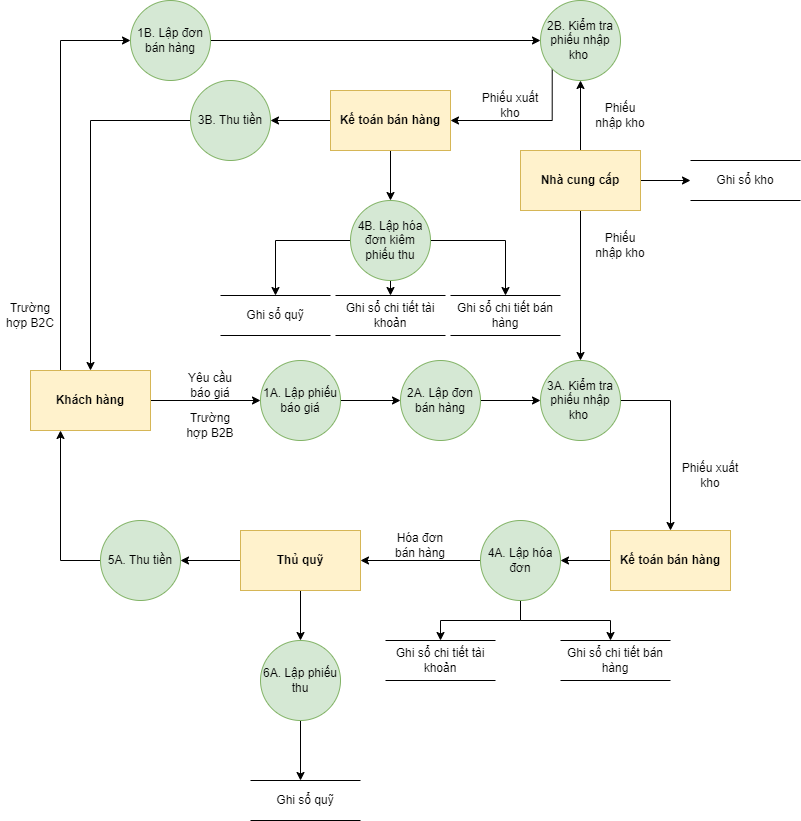

The diagram above was exported from draw.io. Its source (the exported page's mxGraphModel, read from the mxfile embedded in the PNG):
<mxGraphModel dx="782" dy="468" grid="1" gridSize="10" guides="1" tooltips="1" connect="1" arrows="1" fold="1" page="1" pageScale="1" pageWidth="827" pageHeight="1169" math="0" shadow="0">
  <root>
    <mxCell id="0" />
    <mxCell id="1" parent="0" />
    <mxCell id="mNY_AcDZt0w_OdXhZn1--3" style="edgeStyle=orthogonalEdgeStyle;rounded=0;orthogonalLoop=1;jettySize=auto;html=1;exitX=1;exitY=0.5;exitDx=0;exitDy=0;" edge="1" parent="1" source="Kt9P6zIwihDy5i2Cvjqx-2" target="Kt9P6zIwihDy5i2Cvjqx-6">
      <mxGeometry relative="1" as="geometry" />
    </mxCell>
    <mxCell id="CRD6H69Sc6KW4J9yCXJp-2" style="edgeStyle=orthogonalEdgeStyle;rounded=0;orthogonalLoop=1;jettySize=auto;html=1;exitX=0.25;exitY=0;exitDx=0;exitDy=0;entryX=0;entryY=0.5;entryDx=0;entryDy=0;" edge="1" parent="1" source="Kt9P6zIwihDy5i2Cvjqx-2" target="I0iIg4LUghOi66f93FYZ-6">
      <mxGeometry relative="1" as="geometry" />
    </mxCell>
    <mxCell id="Kt9P6zIwihDy5i2Cvjqx-2" value="Khách hàng" style="rounded=0;whiteSpace=wrap;html=1;fillColor=#fff2cc;strokeColor=#d6b656;fontStyle=1" vertex="1" parent="1">
      <mxGeometry x="70" y="920" width="120" height="60" as="geometry" />
    </mxCell>
    <mxCell id="CRD6H69Sc6KW4J9yCXJp-7" style="edgeStyle=orthogonalEdgeStyle;rounded=0;orthogonalLoop=1;jettySize=auto;html=1;exitX=1;exitY=0.5;exitDx=0;exitDy=0;" edge="1" parent="1" source="Kt9P6zIwihDy5i2Cvjqx-6" target="CRD6H69Sc6KW4J9yCXJp-5">
      <mxGeometry relative="1" as="geometry" />
    </mxCell>
    <mxCell id="Kt9P6zIwihDy5i2Cvjqx-6" value="1A. Lập phiếu báo giá" style="ellipse;whiteSpace=wrap;html=1;aspect=fixed;fillColor=#d5e8d4;strokeColor=#82b366;fontStyle=0" vertex="1" parent="1">
      <mxGeometry x="300" y="910" width="80" height="80" as="geometry" />
    </mxCell>
    <mxCell id="Bm4BWOUB135oUXypvRMJ-1" style="edgeStyle=orthogonalEdgeStyle;rounded=0;orthogonalLoop=1;jettySize=auto;html=1;exitX=1;exitY=0.5;exitDx=0;exitDy=0;entryX=0.5;entryY=0;entryDx=0;entryDy=0;" edge="1" parent="1" source="Kt9P6zIwihDy5i2Cvjqx-9" target="Kt9P6zIwihDy5i2Cvjqx-14">
      <mxGeometry relative="1" as="geometry" />
    </mxCell>
    <mxCell id="Kt9P6zIwihDy5i2Cvjqx-9" value="3A. Kiểm tra phiếu nhập kho&amp;nbsp;" style="ellipse;whiteSpace=wrap;html=1;aspect=fixed;fillColor=#d5e8d4;strokeColor=#82b366;fontStyle=0" vertex="1" parent="1">
      <mxGeometry x="580" y="910" width="80" height="80" as="geometry" />
    </mxCell>
    <mxCell id="I0iIg4LUghOi66f93FYZ-8" style="edgeStyle=orthogonalEdgeStyle;rounded=0;orthogonalLoop=1;jettySize=auto;html=1;exitX=0.5;exitY=1;exitDx=0;exitDy=0;entryX=0.5;entryY=0;entryDx=0;entryDy=0;" edge="1" parent="1" source="Kt9P6zIwihDy5i2Cvjqx-11" target="Kt9P6zIwihDy5i2Cvjqx-22">
      <mxGeometry relative="1" as="geometry" />
    </mxCell>
    <mxCell id="I0iIg4LUghOi66f93FYZ-10" style="edgeStyle=orthogonalEdgeStyle;rounded=0;orthogonalLoop=1;jettySize=auto;html=1;exitX=0;exitY=0.5;exitDx=0;exitDy=0;" edge="1" parent="1" source="Kt9P6zIwihDy5i2Cvjqx-11">
      <mxGeometry relative="1" as="geometry">
        <mxPoint x="400" y="1110" as="targetPoint" />
      </mxGeometry>
    </mxCell>
    <mxCell id="DPZPqK5XMfw5j5YJsiXa-2" style="edgeStyle=orthogonalEdgeStyle;rounded=0;orthogonalLoop=1;jettySize=auto;html=1;exitX=0.5;exitY=1;exitDx=0;exitDy=0;" edge="1" parent="1" source="Kt9P6zIwihDy5i2Cvjqx-11">
      <mxGeometry relative="1" as="geometry">
        <mxPoint x="650" y="1190" as="targetPoint" />
      </mxGeometry>
    </mxCell>
    <mxCell id="Kt9P6zIwihDy5i2Cvjqx-11" value="4A. Lập hóa đơn" style="ellipse;whiteSpace=wrap;html=1;aspect=fixed;fillColor=#d5e8d4;strokeColor=#82b366;fontStyle=0" vertex="1" parent="1">
      <mxGeometry x="520" y="1070" width="80" height="80" as="geometry" />
    </mxCell>
    <mxCell id="I0iIg4LUghOi66f93FYZ-9" style="edgeStyle=orthogonalEdgeStyle;rounded=0;orthogonalLoop=1;jettySize=auto;html=1;exitX=0;exitY=0.5;exitDx=0;exitDy=0;entryX=1;entryY=0.5;entryDx=0;entryDy=0;" edge="1" parent="1" source="Kt9P6zIwihDy5i2Cvjqx-14" target="Kt9P6zIwihDy5i2Cvjqx-11">
      <mxGeometry relative="1" as="geometry" />
    </mxCell>
    <mxCell id="Kt9P6zIwihDy5i2Cvjqx-14" value="Kế toán bán hàng" style="rounded=0;whiteSpace=wrap;html=1;fillColor=#fff2cc;strokeColor=#d6b656;fontStyle=1" vertex="1" parent="1">
      <mxGeometry x="650" y="1080" width="120" height="60" as="geometry" />
    </mxCell>
    <mxCell id="Kt9P6zIwihDy5i2Cvjqx-15" value="Ghi sổ quỹ" style="shape=partialRectangle;whiteSpace=wrap;html=1;left=0;right=0;fillColor=none;fontStyle=0" vertex="1" parent="1">
      <mxGeometry x="290" y="1330" width="110" height="40" as="geometry" />
    </mxCell>
    <mxCell id="Kt9P6zIwihDy5i2Cvjqx-20" value="Phiếu xuất kho" style="text;html=1;strokeColor=none;fillColor=none;align=center;verticalAlign=middle;whiteSpace=wrap;rounded=0;" vertex="1" parent="1">
      <mxGeometry x="720" y="1010" width="60" height="30" as="geometry" />
    </mxCell>
    <mxCell id="Kt9P6zIwihDy5i2Cvjqx-22" value="Ghi sổ chi tiết tài khoản" style="shape=partialRectangle;whiteSpace=wrap;html=1;left=0;right=0;fillColor=none;fontStyle=0" vertex="1" parent="1">
      <mxGeometry x="425" y="1190" width="110" height="40" as="geometry" />
    </mxCell>
    <mxCell id="mNY_AcDZt0w_OdXhZn1--1" value="Yêu cầu báo giá" style="text;html=1;strokeColor=none;fillColor=none;align=center;verticalAlign=middle;whiteSpace=wrap;rounded=0;" vertex="1" parent="1">
      <mxGeometry x="220" y="920" width="60" height="30" as="geometry" />
    </mxCell>
    <mxCell id="Ey_nBQLHI6LrgEweTQdn-1" value="Trường hợp B2B" style="text;html=1;strokeColor=none;fillColor=none;align=center;verticalAlign=middle;whiteSpace=wrap;rounded=0;" vertex="1" parent="1">
      <mxGeometry x="220" y="960" width="60" height="30" as="geometry" />
    </mxCell>
    <mxCell id="9q8AaGQzTstZC9ULWu7g-2" style="edgeStyle=orthogonalEdgeStyle;rounded=0;orthogonalLoop=1;jettySize=auto;html=1;exitX=0.5;exitY=1;exitDx=0;exitDy=0;entryX=0.5;entryY=0;entryDx=0;entryDy=0;" edge="1" parent="1" source="9q8AaGQzTstZC9ULWu7g-1" target="Kt9P6zIwihDy5i2Cvjqx-9">
      <mxGeometry relative="1" as="geometry">
        <mxPoint x="620" y="840" as="targetPoint" />
      </mxGeometry>
    </mxCell>
    <mxCell id="JdjJDkmpyG2xY1OjRL7M-1" style="edgeStyle=orthogonalEdgeStyle;rounded=0;orthogonalLoop=1;jettySize=auto;html=1;exitX=0.5;exitY=0;exitDx=0;exitDy=0;entryX=0.5;entryY=1;entryDx=0;entryDy=0;" edge="1" parent="1" source="9q8AaGQzTstZC9ULWu7g-1" target="CRD6H69Sc6KW4J9yCXJp-1">
      <mxGeometry relative="1" as="geometry" />
    </mxCell>
    <mxCell id="D7wA3Y4SVCREfIU2ne5F-1" style="edgeStyle=orthogonalEdgeStyle;rounded=0;orthogonalLoop=1;jettySize=auto;html=1;exitX=1;exitY=0.5;exitDx=0;exitDy=0;" edge="1" parent="1" source="9q8AaGQzTstZC9ULWu7g-1">
      <mxGeometry relative="1" as="geometry">
        <mxPoint x="730" y="730" as="targetPoint" />
      </mxGeometry>
    </mxCell>
    <mxCell id="9q8AaGQzTstZC9ULWu7g-1" value="Nhà cung cấp" style="rounded=0;whiteSpace=wrap;html=1;fillColor=#fff2cc;strokeColor=#d6b656;fontStyle=1" vertex="1" parent="1">
      <mxGeometry x="560" y="700" width="120" height="60" as="geometry" />
    </mxCell>
    <mxCell id="9q8AaGQzTstZC9ULWu7g-3" value="Phiếu nhập kho" style="text;html=1;strokeColor=none;fillColor=none;align=center;verticalAlign=middle;whiteSpace=wrap;rounded=0;" vertex="1" parent="1">
      <mxGeometry x="630" y="780" width="60" height="30" as="geometry" />
    </mxCell>
    <mxCell id="I0iIg4LUghOi66f93FYZ-4" style="edgeStyle=orthogonalEdgeStyle;rounded=0;orthogonalLoop=1;jettySize=auto;html=1;exitX=0.5;exitY=1;exitDx=0;exitDy=0;" edge="1" parent="1" source="I0iIg4LUghOi66f93FYZ-1" target="Kt9P6zIwihDy5i2Cvjqx-15">
      <mxGeometry relative="1" as="geometry">
        <Array as="points">
          <mxPoint x="340" y="1350" />
          <mxPoint x="340" y="1350" />
        </Array>
      </mxGeometry>
    </mxCell>
    <mxCell id="I0iIg4LUghOi66f93FYZ-1" value="6A. Lập phiếu thu" style="ellipse;whiteSpace=wrap;html=1;aspect=fixed;fillColor=#d5e8d4;strokeColor=#82b366;fontStyle=0" vertex="1" parent="1">
      <mxGeometry x="300" y="1190" width="80" height="80" as="geometry" />
    </mxCell>
    <mxCell id="CRD6H69Sc6KW4J9yCXJp-3" style="edgeStyle=orthogonalEdgeStyle;rounded=0;orthogonalLoop=1;jettySize=auto;html=1;exitX=1;exitY=0.5;exitDx=0;exitDy=0;" edge="1" parent="1" source="I0iIg4LUghOi66f93FYZ-6" target="CRD6H69Sc6KW4J9yCXJp-1">
      <mxGeometry relative="1" as="geometry" />
    </mxCell>
    <mxCell id="I0iIg4LUghOi66f93FYZ-6" value="1B. Lập đơn bán hàng" style="ellipse;whiteSpace=wrap;html=1;aspect=fixed;fillColor=#d5e8d4;strokeColor=#82b366;fontStyle=0" vertex="1" parent="1">
      <mxGeometry x="170" y="550" width="80" height="80" as="geometry" />
    </mxCell>
    <mxCell id="I0iIg4LUghOi66f93FYZ-14" style="edgeStyle=orthogonalEdgeStyle;rounded=0;orthogonalLoop=1;jettySize=auto;html=1;exitX=0.5;exitY=1;exitDx=0;exitDy=0;" edge="1" parent="1" source="I0iIg4LUghOi66f93FYZ-12" target="I0iIg4LUghOi66f93FYZ-1">
      <mxGeometry relative="1" as="geometry" />
    </mxCell>
    <mxCell id="I0iIg4LUghOi66f93FYZ-16" style="edgeStyle=orthogonalEdgeStyle;rounded=0;orthogonalLoop=1;jettySize=auto;html=1;exitX=0;exitY=0.5;exitDx=0;exitDy=0;entryX=1;entryY=0.5;entryDx=0;entryDy=0;" edge="1" parent="1" source="I0iIg4LUghOi66f93FYZ-12" target="I0iIg4LUghOi66f93FYZ-15">
      <mxGeometry relative="1" as="geometry" />
    </mxCell>
    <mxCell id="I0iIg4LUghOi66f93FYZ-12" value="Thủ quỹ" style="rounded=0;whiteSpace=wrap;html=1;fillColor=#fff2cc;strokeColor=#d6b656;fontStyle=1" vertex="1" parent="1">
      <mxGeometry x="280" y="1080" width="120" height="60" as="geometry" />
    </mxCell>
    <mxCell id="I0iIg4LUghOi66f93FYZ-13" value="Hóa đơn bán hàng" style="text;html=1;strokeColor=none;fillColor=none;align=center;verticalAlign=middle;whiteSpace=wrap;rounded=0;" vertex="1" parent="1">
      <mxGeometry x="430" y="1080" width="60" height="30" as="geometry" />
    </mxCell>
    <mxCell id="I0iIg4LUghOi66f93FYZ-17" style="edgeStyle=orthogonalEdgeStyle;rounded=0;orthogonalLoop=1;jettySize=auto;html=1;exitX=0;exitY=0.5;exitDx=0;exitDy=0;entryX=0.25;entryY=1;entryDx=0;entryDy=0;" edge="1" parent="1" source="I0iIg4LUghOi66f93FYZ-15" target="Kt9P6zIwihDy5i2Cvjqx-2">
      <mxGeometry relative="1" as="geometry" />
    </mxCell>
    <mxCell id="I0iIg4LUghOi66f93FYZ-15" value="5A. Thu tiền" style="ellipse;whiteSpace=wrap;html=1;aspect=fixed;fillColor=#d5e8d4;strokeColor=#82b366;fontStyle=0" vertex="1" parent="1">
      <mxGeometry x="140" y="1070" width="80" height="80" as="geometry" />
    </mxCell>
    <mxCell id="HXl-MNByavLCYldw7UaH-3" style="edgeStyle=orthogonalEdgeStyle;rounded=0;orthogonalLoop=1;jettySize=auto;html=1;exitX=0;exitY=1;exitDx=0;exitDy=0;entryX=1;entryY=0.5;entryDx=0;entryDy=0;" edge="1" parent="1" source="CRD6H69Sc6KW4J9yCXJp-1" target="Nqy--1omB36MwL6DAtxu-1">
      <mxGeometry relative="1" as="geometry">
        <Array as="points">
          <mxPoint x="592" y="670" />
        </Array>
      </mxGeometry>
    </mxCell>
    <mxCell id="CRD6H69Sc6KW4J9yCXJp-1" value="2B. Kiểm tra phiếu nhập kho&amp;nbsp;" style="ellipse;whiteSpace=wrap;html=1;aspect=fixed;fillColor=#d5e8d4;strokeColor=#82b366;fontStyle=0" vertex="1" parent="1">
      <mxGeometry x="580" y="550" width="80" height="80" as="geometry" />
    </mxCell>
    <mxCell id="CRD6H69Sc6KW4J9yCXJp-6" style="edgeStyle=orthogonalEdgeStyle;rounded=0;orthogonalLoop=1;jettySize=auto;html=1;exitX=1;exitY=0.5;exitDx=0;exitDy=0;" edge="1" parent="1" source="CRD6H69Sc6KW4J9yCXJp-5" target="Kt9P6zIwihDy5i2Cvjqx-9">
      <mxGeometry relative="1" as="geometry" />
    </mxCell>
    <mxCell id="CRD6H69Sc6KW4J9yCXJp-5" value="2A. Lập đơn bán hàng" style="ellipse;whiteSpace=wrap;html=1;aspect=fixed;fillColor=#d5e8d4;strokeColor=#82b366;fontStyle=0" vertex="1" parent="1">
      <mxGeometry x="440" y="910" width="80" height="80" as="geometry" />
    </mxCell>
    <mxCell id="JdjJDkmpyG2xY1OjRL7M-2" value="Phiếu nhập kho" style="text;html=1;strokeColor=none;fillColor=none;align=center;verticalAlign=middle;whiteSpace=wrap;rounded=0;" vertex="1" parent="1">
      <mxGeometry x="630" y="650" width="60" height="30" as="geometry" />
    </mxCell>
    <mxCell id="JdjJDkmpyG2xY1OjRL7M-3" value="Trường hợp B2C" style="text;html=1;strokeColor=none;fillColor=none;align=center;verticalAlign=middle;whiteSpace=wrap;rounded=0;" vertex="1" parent="1">
      <mxGeometry x="40" y="850" width="60" height="30" as="geometry" />
    </mxCell>
    <mxCell id="HXl-MNByavLCYldw7UaH-6" style="edgeStyle=orthogonalEdgeStyle;rounded=0;orthogonalLoop=1;jettySize=auto;html=1;exitX=0;exitY=0.5;exitDx=0;exitDy=0;entryX=1;entryY=0.5;entryDx=0;entryDy=0;" edge="1" parent="1" source="Nqy--1omB36MwL6DAtxu-1" target="HXl-MNByavLCYldw7UaH-5">
      <mxGeometry relative="1" as="geometry" />
    </mxCell>
    <mxCell id="HXl-MNByavLCYldw7UaH-7" style="edgeStyle=orthogonalEdgeStyle;rounded=0;orthogonalLoop=1;jettySize=auto;html=1;exitX=0.5;exitY=1;exitDx=0;exitDy=0;" edge="1" parent="1" source="Nqy--1omB36MwL6DAtxu-1" target="HXl-MNByavLCYldw7UaH-4">
      <mxGeometry relative="1" as="geometry" />
    </mxCell>
    <mxCell id="Nqy--1omB36MwL6DAtxu-1" value="Kế toán bán hàng" style="rounded=0;whiteSpace=wrap;html=1;fillColor=#fff2cc;strokeColor=#d6b656;fontStyle=1" vertex="1" parent="1">
      <mxGeometry x="370" y="640" width="120" height="60" as="geometry" />
    </mxCell>
    <mxCell id="Nqy--1omB36MwL6DAtxu-3" value="Phiếu xuất kho" style="text;html=1;strokeColor=none;fillColor=none;align=center;verticalAlign=middle;whiteSpace=wrap;rounded=0;" vertex="1" parent="1">
      <mxGeometry x="520" y="640" width="60" height="30" as="geometry" />
    </mxCell>
    <mxCell id="DPZPqK5XMfw5j5YJsiXa-3" value="Ghi sổ chi tiết bán hàng" style="shape=partialRectangle;whiteSpace=wrap;html=1;left=0;right=0;fillColor=none;fontStyle=0" vertex="1" parent="1">
      <mxGeometry x="600" y="1190" width="110" height="40" as="geometry" />
    </mxCell>
    <mxCell id="HXl-MNByavLCYldw7UaH-10" style="edgeStyle=orthogonalEdgeStyle;rounded=0;orthogonalLoop=1;jettySize=auto;html=1;exitX=1;exitY=0.5;exitDx=0;exitDy=0;entryX=0.5;entryY=0;entryDx=0;entryDy=0;" edge="1" parent="1" source="HXl-MNByavLCYldw7UaH-4" target="HXl-MNByavLCYldw7UaH-9">
      <mxGeometry relative="1" as="geometry" />
    </mxCell>
    <mxCell id="HXl-MNByavLCYldw7UaH-13" style="edgeStyle=orthogonalEdgeStyle;rounded=0;orthogonalLoop=1;jettySize=auto;html=1;exitX=0.5;exitY=1;exitDx=0;exitDy=0;entryX=0.5;entryY=0;entryDx=0;entryDy=0;" edge="1" parent="1" source="HXl-MNByavLCYldw7UaH-4" target="HXl-MNByavLCYldw7UaH-11">
      <mxGeometry relative="1" as="geometry" />
    </mxCell>
    <mxCell id="HXl-MNByavLCYldw7UaH-15" style="edgeStyle=orthogonalEdgeStyle;rounded=0;orthogonalLoop=1;jettySize=auto;html=1;exitX=0;exitY=0.5;exitDx=0;exitDy=0;entryX=0.5;entryY=0;entryDx=0;entryDy=0;" edge="1" parent="1" source="HXl-MNByavLCYldw7UaH-4" target="HXl-MNByavLCYldw7UaH-14">
      <mxGeometry relative="1" as="geometry" />
    </mxCell>
    <mxCell id="HXl-MNByavLCYldw7UaH-4" value="4B. Lập hóa đơn kiêm phiếu thu" style="ellipse;whiteSpace=wrap;html=1;aspect=fixed;fillColor=#d5e8d4;strokeColor=#82b366;fontStyle=0" vertex="1" parent="1">
      <mxGeometry x="390" y="750" width="80" height="80" as="geometry" />
    </mxCell>
    <mxCell id="HXl-MNByavLCYldw7UaH-8" style="edgeStyle=orthogonalEdgeStyle;rounded=0;orthogonalLoop=1;jettySize=auto;html=1;exitX=0;exitY=0.5;exitDx=0;exitDy=0;" edge="1" parent="1" source="HXl-MNByavLCYldw7UaH-5" target="Kt9P6zIwihDy5i2Cvjqx-2">
      <mxGeometry relative="1" as="geometry" />
    </mxCell>
    <mxCell id="HXl-MNByavLCYldw7UaH-5" value="3B. Thu tiền" style="ellipse;whiteSpace=wrap;html=1;aspect=fixed;fillColor=#d5e8d4;strokeColor=#82b366;fontStyle=0" vertex="1" parent="1">
      <mxGeometry x="230" y="630" width="80" height="80" as="geometry" />
    </mxCell>
    <mxCell id="HXl-MNByavLCYldw7UaH-9" value="Ghi sổ chi tiết bán hàng" style="shape=partialRectangle;whiteSpace=wrap;html=1;left=0;right=0;fillColor=none;fontStyle=0" vertex="1" parent="1">
      <mxGeometry x="490" y="845" width="110" height="40" as="geometry" />
    </mxCell>
    <mxCell id="HXl-MNByavLCYldw7UaH-11" value="Ghi sổ chi tiết tài khoản" style="shape=partialRectangle;whiteSpace=wrap;html=1;left=0;right=0;fillColor=none;fontStyle=0" vertex="1" parent="1">
      <mxGeometry x="375" y="845" width="110" height="40" as="geometry" />
    </mxCell>
    <mxCell id="HXl-MNByavLCYldw7UaH-14" value="Ghi sổ quỹ" style="shape=partialRectangle;whiteSpace=wrap;html=1;left=0;right=0;fillColor=none;fontStyle=0" vertex="1" parent="1">
      <mxGeometry x="260" y="845" width="110" height="40" as="geometry" />
    </mxCell>
    <mxCell id="D7wA3Y4SVCREfIU2ne5F-2" value="Ghi sổ kho" style="shape=partialRectangle;whiteSpace=wrap;html=1;left=0;right=0;fillColor=none;fontStyle=0" vertex="1" parent="1">
      <mxGeometry x="730" y="710" width="110" height="40" as="geometry" />
    </mxCell>
  </root>
</mxGraphModel>